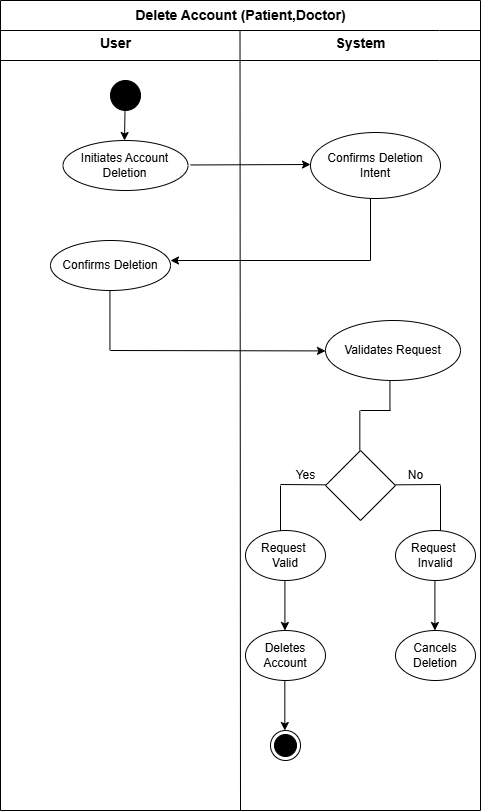

The diagram above was exported from draw.io. Its source (the exported page's mxGraphModel, read from the mxfile embedded in the PNG):
<mxGraphModel dx="1585" dy="2140" grid="1" gridSize="10" guides="1" tooltips="1" connect="1" arrows="1" fold="1" page="1" pageScale="1" pageWidth="827" pageHeight="1169" math="0" shadow="0">
  <root>
    <mxCell id="0" />
    <mxCell id="1" parent="0" />
    <mxCell id="ZOwwlby70u47q0kbMS3W-11" value="" style="swimlane;startSize=0;" parent="1" vertex="1">
      <mxGeometry x="200" y="-980" width="480" height="810" as="geometry" />
    </mxCell>
    <mxCell id="ZOwwlby70u47q0kbMS3W-15" value="" style="endArrow=none;html=1;rounded=0;exitX=0.5;exitY=1;exitDx=0;exitDy=0;" parent="ZOwwlby70u47q0kbMS3W-11" source="ZOwwlby70u47q0kbMS3W-11" edge="1">
      <mxGeometry width="50" height="50" relative="1" as="geometry">
        <mxPoint x="240" y="680" as="sourcePoint" />
        <mxPoint x="239.5" y="30" as="targetPoint" />
      </mxGeometry>
    </mxCell>
    <mxCell id="ZOwwlby70u47q0kbMS3W-16" value="&lt;font style=&quot;font-size: 14px;&quot;&gt;&lt;b&gt;Delete Account (Patient,Doctor)&lt;/b&gt;&lt;/font&gt;" style="text;html=1;align=center;verticalAlign=middle;resizable=0;points=[];autosize=1;strokeColor=none;fillColor=none;" parent="ZOwwlby70u47q0kbMS3W-11" vertex="1">
      <mxGeometry x="125" width="230" height="30" as="geometry" />
    </mxCell>
    <mxCell id="ZOwwlby70u47q0kbMS3W-12" value="" style="endArrow=none;html=1;rounded=0;" parent="ZOwwlby70u47q0kbMS3W-11" edge="1">
      <mxGeometry width="50" height="50" relative="1" as="geometry">
        <mxPoint y="30" as="sourcePoint" />
        <mxPoint x="480" y="30" as="targetPoint" />
        <Array as="points">
          <mxPoint x="439" y="30" />
        </Array>
      </mxGeometry>
    </mxCell>
    <mxCell id="ZOwwlby70u47q0kbMS3W-14" value="" style="endArrow=none;html=1;rounded=0;" parent="ZOwwlby70u47q0kbMS3W-11" edge="1">
      <mxGeometry width="50" height="50" relative="1" as="geometry">
        <mxPoint y="60" as="sourcePoint" />
        <mxPoint x="480" y="60" as="targetPoint" />
        <Array as="points">
          <mxPoint x="439" y="60" />
        </Array>
      </mxGeometry>
    </mxCell>
    <mxCell id="ZOwwlby70u47q0kbMS3W-18" value="&lt;font style=&quot;font-size: 14px;&quot;&gt;&lt;b&gt;System&lt;/b&gt;&lt;/font&gt;" style="text;html=1;align=center;verticalAlign=middle;resizable=0;points=[];autosize=1;strokeColor=none;fillColor=none;" parent="ZOwwlby70u47q0kbMS3W-11" vertex="1">
      <mxGeometry x="325" y="28" width="70" height="30" as="geometry" />
    </mxCell>
    <mxCell id="ZOwwlby70u47q0kbMS3W-17" value="&lt;font style=&quot;font-size: 14px;&quot;&gt;&lt;b&gt;User&lt;/b&gt;&lt;/font&gt;" style="text;html=1;align=center;verticalAlign=middle;resizable=0;points=[];autosize=1;strokeColor=none;fillColor=none;" parent="ZOwwlby70u47q0kbMS3W-11" vertex="1">
      <mxGeometry x="90" y="28" width="50" height="30" as="geometry" />
    </mxCell>
    <mxCell id="ZOwwlby70u47q0kbMS3W-19" value="" style="ellipse;fillColor=strokeColor;html=1;" parent="ZOwwlby70u47q0kbMS3W-11" vertex="1">
      <mxGeometry x="110" y="80" width="30" height="30" as="geometry" />
    </mxCell>
    <mxCell id="ZOwwlby70u47q0kbMS3W-20" value="" style="endArrow=classic;html=1;rounded=0;" parent="ZOwwlby70u47q0kbMS3W-11" edge="1">
      <mxGeometry width="50" height="50" relative="1" as="geometry">
        <mxPoint x="124.5" y="110" as="sourcePoint" />
        <mxPoint x="124" y="140" as="targetPoint" />
      </mxGeometry>
    </mxCell>
    <mxCell id="ZOwwlby70u47q0kbMS3W-22" value="Initiates Account Deletion" style="ellipse;whiteSpace=wrap;html=1;" parent="ZOwwlby70u47q0kbMS3W-11" vertex="1">
      <mxGeometry x="62.5" y="140" width="125" height="50" as="geometry" />
    </mxCell>
    <mxCell id="ZOwwlby70u47q0kbMS3W-46" value="" style="endArrow=classic;html=1;rounded=0;" parent="ZOwwlby70u47q0kbMS3W-11" edge="1">
      <mxGeometry width="50" height="50" relative="1" as="geometry">
        <mxPoint x="190" y="164.47000000000003" as="sourcePoint" />
        <mxPoint x="310" y="164" as="targetPoint" />
      </mxGeometry>
    </mxCell>
    <mxCell id="ZOwwlby70u47q0kbMS3W-47" value=" Confirms Deletion Intent" style="ellipse;whiteSpace=wrap;html=1;" parent="ZOwwlby70u47q0kbMS3W-11" vertex="1">
      <mxGeometry x="310" y="132" width="130" height="66" as="geometry" />
    </mxCell>
    <mxCell id="ZOwwlby70u47q0kbMS3W-51" value="" style="endArrow=none;html=1;rounded=0;" parent="ZOwwlby70u47q0kbMS3W-11" edge="1">
      <mxGeometry width="50" height="50" relative="1" as="geometry">
        <mxPoint x="370" y="260" as="sourcePoint" />
        <mxPoint x="370" y="198" as="targetPoint" />
      </mxGeometry>
    </mxCell>
    <mxCell id="ZOwwlby70u47q0kbMS3W-52" value="" style="endArrow=classic;html=1;rounded=0;" parent="ZOwwlby70u47q0kbMS3W-11" edge="1">
      <mxGeometry width="50" height="50" relative="1" as="geometry">
        <mxPoint x="370" y="260" as="sourcePoint" />
        <mxPoint x="170" y="260" as="targetPoint" />
      </mxGeometry>
    </mxCell>
    <mxCell id="ZOwwlby70u47q0kbMS3W-54" value="Confirms Deletion" style="ellipse;whiteSpace=wrap;html=1;" parent="ZOwwlby70u47q0kbMS3W-11" vertex="1">
      <mxGeometry x="50" y="240" width="120" height="50" as="geometry" />
    </mxCell>
    <mxCell id="ZOwwlby70u47q0kbMS3W-58" value="Validates Request" style="ellipse;whiteSpace=wrap;html=1;" parent="ZOwwlby70u47q0kbMS3W-11" vertex="1">
      <mxGeometry x="325" y="320" width="135" height="60" as="geometry" />
    </mxCell>
    <mxCell id="ZOwwlby70u47q0kbMS3W-60" value="" style="rhombus;whiteSpace=wrap;html=1;" parent="ZOwwlby70u47q0kbMS3W-11" vertex="1">
      <mxGeometry x="325" y="450" width="70" height="70" as="geometry" />
    </mxCell>
    <mxCell id="ZOwwlby70u47q0kbMS3W-61" value="" style="endArrow=none;html=1;rounded=0;" parent="ZOwwlby70u47q0kbMS3W-11" edge="1">
      <mxGeometry width="50" height="50" relative="1" as="geometry">
        <mxPoint x="360" y="410" as="sourcePoint" />
        <mxPoint x="390" y="410" as="targetPoint" />
      </mxGeometry>
    </mxCell>
    <mxCell id="ZOwwlby70u47q0kbMS3W-62" value="" style="endArrow=none;html=1;rounded=0;" parent="ZOwwlby70u47q0kbMS3W-11" edge="1">
      <mxGeometry width="50" height="50" relative="1" as="geometry">
        <mxPoint x="359.3299999999999" y="450" as="sourcePoint" />
        <mxPoint x="359.3299999999999" y="410" as="targetPoint" />
      </mxGeometry>
    </mxCell>
    <mxCell id="ZOwwlby70u47q0kbMS3W-63" value="" style="endArrow=none;html=1;rounded=0;" parent="ZOwwlby70u47q0kbMS3W-11" edge="1">
      <mxGeometry width="50" height="50" relative="1" as="geometry">
        <mxPoint x="280" y="484" as="sourcePoint" />
        <mxPoint x="325" y="484.33000000000004" as="targetPoint" />
      </mxGeometry>
    </mxCell>
    <mxCell id="ZOwwlby70u47q0kbMS3W-64" value="" style="endArrow=none;html=1;rounded=0;" parent="ZOwwlby70u47q0kbMS3W-11" edge="1">
      <mxGeometry width="50" height="50" relative="1" as="geometry">
        <mxPoint x="395" y="484.33000000000004" as="sourcePoint" />
        <mxPoint x="440" y="484" as="targetPoint" />
      </mxGeometry>
    </mxCell>
    <mxCell id="ZOwwlby70u47q0kbMS3W-65" value="" style="endArrow=none;html=1;rounded=0;" parent="ZOwwlby70u47q0kbMS3W-11" edge="1">
      <mxGeometry width="50" height="50" relative="1" as="geometry">
        <mxPoint x="280" y="535" as="sourcePoint" />
        <mxPoint x="280" y="485" as="targetPoint" />
      </mxGeometry>
    </mxCell>
    <mxCell id="ZOwwlby70u47q0kbMS3W-67" value="" style="endArrow=none;html=1;rounded=0;" parent="ZOwwlby70u47q0kbMS3W-11" edge="1">
      <mxGeometry width="50" height="50" relative="1" as="geometry">
        <mxPoint x="440" y="535" as="sourcePoint" />
        <mxPoint x="440" y="485" as="targetPoint" />
      </mxGeometry>
    </mxCell>
    <mxCell id="ZOwwlby70u47q0kbMS3W-70" value="Request&amp;nbsp;&lt;div&gt;Valid&lt;/div&gt;" style="ellipse;whiteSpace=wrap;html=1;" parent="ZOwwlby70u47q0kbMS3W-11" vertex="1">
      <mxGeometry x="245" y="530" width="80" height="50" as="geometry" />
    </mxCell>
    <mxCell id="ZOwwlby70u47q0kbMS3W-71" value="Request&amp;nbsp;&lt;div&gt;Invalid&lt;/div&gt;" style="ellipse;whiteSpace=wrap;html=1;" parent="ZOwwlby70u47q0kbMS3W-11" vertex="1">
      <mxGeometry x="395" y="530" width="80" height="50" as="geometry" />
    </mxCell>
    <mxCell id="ZOwwlby70u47q0kbMS3W-73" value="" style="endArrow=classic;html=1;rounded=0;" parent="ZOwwlby70u47q0kbMS3W-11" edge="1">
      <mxGeometry width="50" height="50" relative="1" as="geometry">
        <mxPoint x="284.41" y="580" as="sourcePoint" />
        <mxPoint x="284.41" y="630" as="targetPoint" />
      </mxGeometry>
    </mxCell>
    <mxCell id="ZOwwlby70u47q0kbMS3W-74" value="Deletes Account" style="ellipse;whiteSpace=wrap;html=1;" parent="ZOwwlby70u47q0kbMS3W-11" vertex="1">
      <mxGeometry x="245" y="630" width="80" height="50" as="geometry" />
    </mxCell>
    <mxCell id="ZOwwlby70u47q0kbMS3W-77" value="" style="endArrow=classic;html=1;rounded=0;" parent="ZOwwlby70u47q0kbMS3W-11" edge="1">
      <mxGeometry width="50" height="50" relative="1" as="geometry">
        <mxPoint x="434.4100000000001" y="580" as="sourcePoint" />
        <mxPoint x="434.4100000000001" y="630" as="targetPoint" />
      </mxGeometry>
    </mxCell>
    <mxCell id="ZOwwlby70u47q0kbMS3W-80" value="Cancels Deletion" style="ellipse;whiteSpace=wrap;html=1;" parent="ZOwwlby70u47q0kbMS3W-11" vertex="1">
      <mxGeometry x="395" y="630" width="80" height="50" as="geometry" />
    </mxCell>
    <mxCell id="ZOwwlby70u47q0kbMS3W-57" value="" style="endArrow=classic;html=1;rounded=0;entryX=0;entryY=0.5;entryDx=0;entryDy=0;" parent="ZOwwlby70u47q0kbMS3W-11" edge="1">
      <mxGeometry width="50" height="50" relative="1" as="geometry">
        <mxPoint x="110" y="350" as="sourcePoint" />
        <mxPoint x="325.0000000000034" y="350.41" as="targetPoint" />
      </mxGeometry>
    </mxCell>
    <mxCell id="ZOwwlby70u47q0kbMS3W-85" value="" style="endArrow=none;html=1;rounded=0;" parent="ZOwwlby70u47q0kbMS3W-11" edge="1">
      <mxGeometry width="50" height="50" relative="1" as="geometry">
        <mxPoint x="109.44" y="350" as="sourcePoint" />
        <mxPoint x="109.44" y="290" as="targetPoint" />
      </mxGeometry>
    </mxCell>
    <mxCell id="ZOwwlby70u47q0kbMS3W-87" value="" style="endArrow=none;html=1;rounded=0;" parent="ZOwwlby70u47q0kbMS3W-11" edge="1">
      <mxGeometry width="50" height="50" relative="1" as="geometry">
        <mxPoint x="389.44" y="410" as="sourcePoint" />
        <mxPoint x="389.44" y="380" as="targetPoint" />
      </mxGeometry>
    </mxCell>
    <mxCell id="ZOwwlby70u47q0kbMS3W-89" value="No" style="text;html=1;align=center;verticalAlign=middle;resizable=0;points=[];autosize=1;strokeColor=none;fillColor=none;" parent="ZOwwlby70u47q0kbMS3W-11" vertex="1">
      <mxGeometry x="395" y="460" width="40" height="30" as="geometry" />
    </mxCell>
    <mxCell id="ZOwwlby70u47q0kbMS3W-88" value="Yes" style="text;html=1;align=center;verticalAlign=middle;resizable=0;points=[];autosize=1;strokeColor=none;fillColor=none;" parent="ZOwwlby70u47q0kbMS3W-11" vertex="1">
      <mxGeometry x="285" y="460" width="40" height="30" as="geometry" />
    </mxCell>
    <mxCell id="eY0hWfBc9rf5FP1PPe7I-1" value="" style="endArrow=classic;html=1;rounded=0;" edge="1" parent="ZOwwlby70u47q0kbMS3W-11">
      <mxGeometry width="50" height="50" relative="1" as="geometry">
        <mxPoint x="284.3299999999999" y="680" as="sourcePoint" />
        <mxPoint x="284.3299999999999" y="730" as="targetPoint" />
      </mxGeometry>
    </mxCell>
    <mxCell id="eY0hWfBc9rf5FP1PPe7I-2" value="" style="ellipse;html=1;shape=endState;fillColor=strokeColor;" vertex="1" parent="ZOwwlby70u47q0kbMS3W-11">
      <mxGeometry x="270" y="730" width="30" height="30" as="geometry" />
    </mxCell>
  </root>
</mxGraphModel>